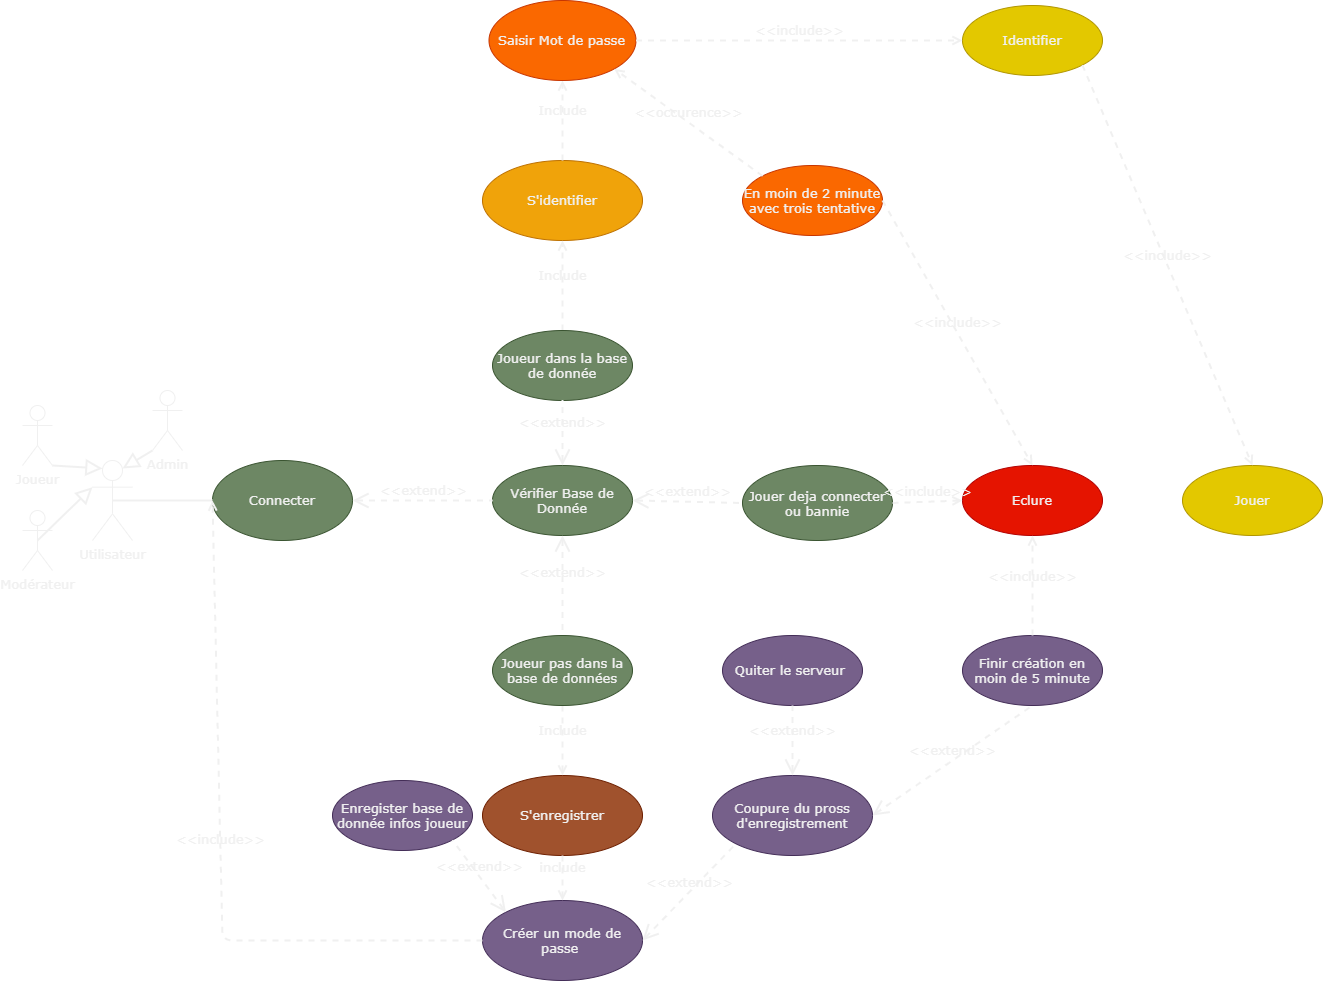

The diagram above was exported from draw.io. Its source (the exported page's mxGraphModel, read from the mxfile embedded in the PNG):
<mxGraphModel dx="1160" dy="2098" grid="1" gridSize="10" guides="1" tooltips="1" connect="1" arrows="1" fold="1" page="1" pageScale="1" pageWidth="827" pageHeight="1169" math="0" shadow="0">
  <root>
    <mxCell id="0" />
    <mxCell id="1" parent="0" />
    <mxCell id="2" value="Utilisateur" style="shape=umlActor;html=1;verticalLabelPosition=bottom;verticalAlign=top;align=center;fontFamily=Verdana;fontColor=#F0F0F0;fontSize=13;strokeColor=#F0F0F0;" vertex="1" parent="1">
      <mxGeometry x="-50" y="240" width="40" height="80" as="geometry" />
    </mxCell>
    <mxCell id="3" value="Connecter" style="ellipse;whiteSpace=wrap;html=1;fillColor=#6d8764;fontColor=#F0F0F0;strokeColor=#3A5431;fontFamily=Verdana;fontSize=13;" vertex="1" parent="1">
      <mxGeometry x="70" y="240" width="140" height="80" as="geometry" />
    </mxCell>
    <mxCell id="4" value="S'enregistrer" style="ellipse;whiteSpace=wrap;html=1;fillColor=#a0522d;fontColor=#F0F0F0;strokeColor=#6D1F00;fontFamily=Verdana;fontSize=13;" vertex="1" parent="1">
      <mxGeometry x="340" y="555" width="160" height="80" as="geometry" />
    </mxCell>
    <mxCell id="5" value="S'identifier" style="ellipse;whiteSpace=wrap;html=1;fillColor=#f0a30a;fontColor=#F0F0F0;strokeColor=#BD7000;fontFamily=Verdana;fontSize=13;" vertex="1" parent="1">
      <mxGeometry x="340" y="-60" width="160" height="80" as="geometry" />
    </mxCell>
    <mxCell id="6" value="Créer un mode de passe&amp;nbsp;" style="ellipse;whiteSpace=wrap;html=1;fillColor=#76608a;fontColor=#F0F0F0;strokeColor=#432D57;fontFamily=Verdana;fontSize=13;" vertex="1" parent="1">
      <mxGeometry x="340" y="680" width="160" height="80" as="geometry" />
    </mxCell>
    <mxCell id="8" value="" style="edgeStyle=none;html=1;endArrow=none;verticalAlign=bottom;entryX=0;entryY=0.5;entryDx=0;entryDy=0;strokeWidth=2;exitX=0.5;exitY=0.5;exitDx=0;exitDy=0;exitPerimeter=0;fontFamily=Verdana;fontColor=#F0F0F0;fontSize=13;strokeColor=#F0F0F0;" edge="1" parent="1" source="2" target="3">
      <mxGeometry width="160" relative="1" as="geometry">
        <mxPoint x="-10" y="280" as="sourcePoint" />
        <mxPoint x="49.99999999999545" y="280" as="targetPoint" />
      </mxGeometry>
    </mxCell>
    <mxCell id="10" value="Include" style="html=1;verticalAlign=bottom;labelBackgroundColor=none;endArrow=open;endFill=0;dashed=1;strokeWidth=2;entryX=0.5;entryY=1;entryDx=0;entryDy=0;exitX=0.5;exitY=0;exitDx=0;exitDy=0;fontFamily=Verdana;fontColor=#F0F0F0;fontSize=13;strokeColor=#F0F0F0;" edge="1" parent="1" source="57" target="5">
      <mxGeometry width="160" relative="1" as="geometry">
        <mxPoint x="451.6541205120352" y="232.62630748673928" as="sourcePoint" />
        <mxPoint x="320" y="80" as="targetPoint" />
      </mxGeometry>
    </mxCell>
    <mxCell id="12" value="Include" style="html=1;verticalAlign=bottom;labelBackgroundColor=none;endArrow=open;endFill=0;dashed=1;strokeWidth=2;entryX=0.5;entryY=0;entryDx=0;entryDy=0;exitX=0.5;exitY=1;exitDx=0;exitDy=0;fontFamily=Verdana;fontColor=#F0F0F0;fontSize=13;strokeColor=#F0F0F0;" edge="1" parent="1" source="55" target="4">
      <mxGeometry width="160" relative="1" as="geometry">
        <mxPoint x="451.6541205120352" y="292.37369251326027" as="sourcePoint" />
        <mxPoint x="380" y="380" as="targetPoint" />
      </mxGeometry>
    </mxCell>
    <mxCell id="13" value="Include" style="html=1;verticalAlign=bottom;labelBackgroundColor=none;endArrow=open;endFill=0;dashed=1;strokeWidth=2;entryX=0.5;entryY=1;entryDx=0;entryDy=0;exitX=0.5;exitY=0;exitDx=0;exitDy=0;fontFamily=Verdana;fontColor=#F0F0F0;fontSize=13;strokeColor=#F0F0F0;" edge="1" parent="1" source="5" target="15">
      <mxGeometry width="160" relative="1" as="geometry">
        <mxPoint x="510" y="120" as="sourcePoint" />
        <mxPoint x="350" y="40" as="targetPoint" />
      </mxGeometry>
    </mxCell>
    <mxCell id="15" value="Saisir Mot de passe" style="ellipse;whiteSpace=wrap;html=1;fillColor=#fa6800;fontColor=#F0F0F0;strokeColor=#C73500;fontFamily=Verdana;fontSize=13;" vertex="1" parent="1">
      <mxGeometry x="346.5" y="-220" width="147" height="80" as="geometry" />
    </mxCell>
    <mxCell id="20" value="include" style="html=1;verticalAlign=bottom;labelBackgroundColor=none;endArrow=open;endFill=0;dashed=1;strokeWidth=2;exitX=0.5;exitY=1;exitDx=0;exitDy=0;fontFamily=Verdana;fontColor=#F0F0F0;fontSize=13;strokeColor=#F0F0F0;" edge="1" parent="1" source="4" target="6">
      <mxGeometry width="160" relative="1" as="geometry">
        <mxPoint x="190" y="510" as="sourcePoint" />
        <mxPoint x="350" y="480" as="targetPoint" />
      </mxGeometry>
    </mxCell>
    <mxCell id="21" value="Joueur" style="shape=umlActor;html=1;verticalLabelPosition=bottom;verticalAlign=top;align=center;fontFamily=Verdana;fontColor=#F0F0F0;fontSize=13;strokeColor=#F0F0F0;" vertex="1" parent="1">
      <mxGeometry x="-120" y="185" width="30" height="60" as="geometry" />
    </mxCell>
    <mxCell id="24" value="Admin" style="shape=umlActor;html=1;verticalLabelPosition=bottom;verticalAlign=top;align=center;fontFamily=Verdana;fontColor=#F0F0F0;fontSize=13;strokeColor=#F0F0F0;" vertex="1" parent="1">
      <mxGeometry x="10" y="170" width="30" height="60" as="geometry" />
    </mxCell>
    <mxCell id="28" value="" style="edgeStyle=none;html=1;endArrow=block;endFill=0;endSize=12;verticalAlign=bottom;strokeWidth=2;exitX=1;exitY=1;exitDx=0;exitDy=0;exitPerimeter=0;entryX=0.25;entryY=0.1;entryDx=0;entryDy=0;entryPerimeter=0;fontFamily=Verdana;fontColor=#F0F0F0;fontSize=13;strokeColor=#F0F0F0;" edge="1" parent="1" source="21" target="2">
      <mxGeometry width="160" relative="1" as="geometry">
        <mxPoint x="460" y="290" as="sourcePoint" />
        <mxPoint x="620" y="290" as="targetPoint" />
      </mxGeometry>
    </mxCell>
    <mxCell id="29" value="" style="edgeStyle=none;html=1;endArrow=block;endFill=0;endSize=12;verticalAlign=bottom;strokeWidth=2;exitX=0.5;exitY=0.5;exitDx=0;exitDy=0;exitPerimeter=0;entryX=0;entryY=0.3333333333333333;entryDx=0;entryDy=0;entryPerimeter=0;fontFamily=Verdana;fontColor=#F0F0F0;fontSize=13;strokeColor=#F0F0F0;" edge="1" parent="1" source="23" target="2">
      <mxGeometry width="160" relative="1" as="geometry">
        <mxPoint x="460" y="290" as="sourcePoint" />
        <mxPoint y="360" as="targetPoint" />
      </mxGeometry>
    </mxCell>
    <mxCell id="30" value="" style="edgeStyle=none;html=1;endArrow=block;endFill=0;endSize=12;verticalAlign=bottom;strokeWidth=2;exitX=0;exitY=1;exitDx=0;exitDy=0;exitPerimeter=0;entryX=0.75;entryY=0.1;entryDx=0;entryDy=0;entryPerimeter=0;fontFamily=Verdana;fontColor=#F0F0F0;fontSize=13;strokeColor=#F0F0F0;" edge="1" parent="1" source="24" target="2">
      <mxGeometry width="160" relative="1" as="geometry">
        <mxPoint x="460" y="290" as="sourcePoint" />
        <mxPoint x="620" y="290" as="targetPoint" />
      </mxGeometry>
    </mxCell>
    <mxCell id="23" value="Modérateur" style="shape=umlActor;html=1;verticalLabelPosition=bottom;verticalAlign=top;align=center;fontFamily=Verdana;fontColor=#F0F0F0;fontSize=13;strokeColor=#F0F0F0;" vertex="1" parent="1">
      <mxGeometry x="-120" y="290" width="30" height="60" as="geometry" />
    </mxCell>
    <mxCell id="36" value="Eclure" style="ellipse;whiteSpace=wrap;html=1;fillColor=#e51400;fontColor=#F0F0F0;strokeColor=#B20000;fontFamily=Verdana;fontSize=13;" vertex="1" parent="1">
      <mxGeometry x="820" y="245" width="140" height="70" as="geometry" />
    </mxCell>
    <mxCell id="38" value="Enregister base de donnée infos joueur" style="ellipse;whiteSpace=wrap;html=1;fillColor=#76608a;fontColor=#F0F0F0;strokeColor=#432D57;fontFamily=Verdana;fontSize=13;" vertex="1" parent="1">
      <mxGeometry x="190" y="560" width="140" height="70" as="geometry" />
    </mxCell>
    <mxCell id="40" value="Coupure du pross d'enregistrement" style="ellipse;whiteSpace=wrap;html=1;fillColor=#76608a;fontColor=#F0F0F0;strokeColor=#432D57;fontFamily=Verdana;fontSize=13;" vertex="1" parent="1">
      <mxGeometry x="570" y="555" width="160" height="80" as="geometry" />
    </mxCell>
    <mxCell id="42" value="Quiter le serveur&amp;nbsp;" style="ellipse;whiteSpace=wrap;html=1;fillColor=#76608a;fontColor=#F0F0F0;strokeColor=#432D57;fontFamily=Verdana;fontSize=13;" vertex="1" parent="1">
      <mxGeometry x="580" y="415" width="140" height="70" as="geometry" />
    </mxCell>
    <mxCell id="43" value="Finir création en moin de 5 minute" style="ellipse;whiteSpace=wrap;html=1;fillColor=#76608a;fontColor=#F0F0F0;strokeColor=#432D57;fontFamily=Verdana;fontSize=13;" vertex="1" parent="1">
      <mxGeometry x="820" y="415" width="140" height="70" as="geometry" />
    </mxCell>
    <mxCell id="49" value="Jouer" style="ellipse;whiteSpace=wrap;html=1;fillColor=#e3c800;fontColor=#F0F0F0;strokeColor=#B09500;fontFamily=Verdana;fontSize=13;" vertex="1" parent="1">
      <mxGeometry x="1040" y="245" width="140" height="70" as="geometry" />
    </mxCell>
    <mxCell id="51" value="Vérifier Base de Donnée" style="ellipse;whiteSpace=wrap;html=1;fillColor=#6d8764;fontColor=#F0F0F0;strokeColor=#3A5431;fontFamily=Verdana;fontSize=13;" vertex="1" parent="1">
      <mxGeometry x="350" y="245" width="140" height="70" as="geometry" />
    </mxCell>
    <mxCell id="53" value="Jouer deja connecter ou bannie" style="ellipse;whiteSpace=wrap;html=1;fillColor=#6d8764;fontColor=#F0F0F0;strokeColor=#3A5431;fontFamily=Verdana;fontSize=13;" vertex="1" parent="1">
      <mxGeometry x="600" y="245" width="150" height="75" as="geometry" />
    </mxCell>
    <mxCell id="55" value="Joueur pas dans la base de données" style="ellipse;whiteSpace=wrap;html=1;fillColor=#6d8764;fontColor=#F0F0F0;strokeColor=#3A5431;fontFamily=Verdana;fontSize=13;" vertex="1" parent="1">
      <mxGeometry x="350" y="415" width="140" height="70" as="geometry" />
    </mxCell>
    <mxCell id="57" value="Joueur dans la base de donnée" style="ellipse;whiteSpace=wrap;html=1;fillColor=#6d8764;fontColor=#F0F0F0;strokeColor=#3A5431;fontFamily=Verdana;fontSize=13;" vertex="1" parent="1">
      <mxGeometry x="350" y="110" width="140" height="70" as="geometry" />
    </mxCell>
    <mxCell id="63" value="En moin de 2 minute avec trois tentative" style="ellipse;whiteSpace=wrap;html=1;fillColor=#fa6800;fontColor=#F0F0F0;strokeColor=#C73500;fontFamily=Verdana;fontSize=13;" vertex="1" parent="1">
      <mxGeometry x="600" y="-55" width="140" height="70" as="geometry" />
    </mxCell>
    <mxCell id="65" value="&amp;lt;&amp;lt;occurence&amp;gt;&amp;gt;" style="html=1;verticalAlign=bottom;labelBackgroundColor=none;endArrow=open;endFill=0;dashed=1;strokeWidth=2;exitX=0;exitY=0;exitDx=0;exitDy=0;entryX=1;entryY=1;entryDx=0;entryDy=0;fontFamily=Verdana;fontColor=#F0F0F0;fontSize=13;strokeColor=#F0F0F0;" edge="1" parent="1" source="63" target="15">
      <mxGeometry width="160" relative="1" as="geometry">
        <mxPoint x="240" y="-300" as="sourcePoint" />
        <mxPoint x="400" y="-300" as="targetPoint" />
      </mxGeometry>
    </mxCell>
    <mxCell id="68" value="Identifier" style="ellipse;whiteSpace=wrap;html=1;fillColor=#e3c800;fontColor=#F0F0F0;strokeColor=#B09500;fontFamily=Verdana;fontSize=13;" vertex="1" parent="1">
      <mxGeometry x="820" y="-215" width="140" height="70" as="geometry" />
    </mxCell>
    <mxCell id="77" value="&amp;lt;&amp;lt;include&amp;gt;&amp;gt;" style="edgeStyle=none;html=1;endArrow=open;verticalAlign=bottom;dashed=1;labelBackgroundColor=none;strokeWidth=2;exitX=1;exitY=0.5;exitDx=0;exitDy=0;entryX=0.5;entryY=0;entryDx=0;entryDy=0;fontFamily=Verdana;fontColor=#F0F0F0;fontSize=13;strokeColor=#F0F0F0;" edge="1" parent="1" source="63" target="36">
      <mxGeometry width="160" relative="1" as="geometry">
        <mxPoint x="710" y="70" as="sourcePoint" />
        <mxPoint x="870" y="70" as="targetPoint" />
      </mxGeometry>
    </mxCell>
    <mxCell id="78" value="&amp;lt;&amp;lt;extend&amp;gt;&amp;gt;" style="edgeStyle=none;html=1;startArrow=open;endArrow=none;startSize=12;verticalAlign=bottom;dashed=1;labelBackgroundColor=none;strokeWidth=2;exitX=0.5;exitY=0;exitDx=0;exitDy=0;entryX=0.5;entryY=1;entryDx=0;entryDy=0;fontFamily=Verdana;fontColor=#F0F0F0;fontSize=13;strokeColor=#F0F0F0;" edge="1" parent="1" source="51" target="57">
      <mxGeometry width="160" relative="1" as="geometry">
        <mxPoint x="410" y="190" as="sourcePoint" />
        <mxPoint x="570" y="190" as="targetPoint" />
      </mxGeometry>
    </mxCell>
    <mxCell id="79" value="&amp;lt;&amp;lt;extend&amp;gt;&amp;gt;" style="edgeStyle=none;html=1;startArrow=open;endArrow=none;startSize=12;verticalAlign=bottom;dashed=1;labelBackgroundColor=none;strokeWidth=2;exitX=0.5;exitY=1;exitDx=0;exitDy=0;fontFamily=Verdana;fontColor=#F0F0F0;fontSize=13;strokeColor=#F0F0F0;" edge="1" parent="1" source="51">
      <mxGeometry width="160" relative="1" as="geometry">
        <mxPoint x="430" y="380" as="sourcePoint" />
        <mxPoint x="420" y="410" as="targetPoint" />
      </mxGeometry>
    </mxCell>
    <mxCell id="80" value="&amp;lt;&amp;lt;extend&amp;gt;&amp;gt;" style="edgeStyle=none;html=1;startArrow=open;endArrow=none;startSize=12;verticalAlign=bottom;dashed=1;labelBackgroundColor=none;strokeWidth=2;exitX=1;exitY=0.5;exitDx=0;exitDy=0;entryX=0;entryY=0.5;entryDx=0;entryDy=0;fontFamily=Verdana;fontColor=#F0F0F0;fontSize=13;strokeColor=#F0F0F0;" edge="1" parent="1" source="51" target="53">
      <mxGeometry width="160" relative="1" as="geometry">
        <mxPoint x="520" y="360" as="sourcePoint" />
        <mxPoint x="680" y="360" as="targetPoint" />
      </mxGeometry>
    </mxCell>
    <mxCell id="81" value="&amp;lt;&amp;lt;extend&amp;gt;&amp;gt;" style="edgeStyle=none;html=1;startArrow=open;endArrow=none;startSize=12;verticalAlign=bottom;dashed=1;labelBackgroundColor=none;strokeWidth=2;exitX=1;exitY=0.5;exitDx=0;exitDy=0;entryX=0;entryY=0.5;entryDx=0;entryDy=0;fontFamily=Verdana;fontColor=#F0F0F0;fontSize=13;strokeColor=#F0F0F0;" edge="1" parent="1" source="3" target="51">
      <mxGeometry width="160" relative="1" as="geometry">
        <mxPoint x="200" y="340" as="sourcePoint" />
        <mxPoint x="360" y="340" as="targetPoint" />
      </mxGeometry>
    </mxCell>
    <mxCell id="82" value="&amp;lt;&amp;lt;include&amp;gt;&amp;gt;" style="edgeStyle=none;html=1;endArrow=open;verticalAlign=bottom;dashed=1;labelBackgroundColor=none;strokeWidth=2;exitX=1;exitY=0.5;exitDx=0;exitDy=0;entryX=0;entryY=0.5;entryDx=0;entryDy=0;fontFamily=Verdana;fontColor=#F0F0F0;fontSize=13;strokeColor=#F0F0F0;" edge="1" parent="1" source="53" target="36">
      <mxGeometry width="160" relative="1" as="geometry">
        <mxPoint x="740" y="330" as="sourcePoint" />
        <mxPoint x="900" y="330" as="targetPoint" />
      </mxGeometry>
    </mxCell>
    <mxCell id="83" value="&amp;lt;&amp;lt;extend&amp;gt;&amp;gt;" style="edgeStyle=none;html=1;startArrow=open;endArrow=none;startSize=12;verticalAlign=bottom;dashed=1;labelBackgroundColor=none;strokeWidth=2;exitX=0;exitY=0;exitDx=0;exitDy=0;entryX=1;entryY=1;entryDx=0;entryDy=0;fontFamily=Verdana;fontColor=#F0F0F0;fontSize=13;strokeColor=#F0F0F0;" edge="1" parent="1" source="6" target="38">
      <mxGeometry width="160" relative="1" as="geometry">
        <mxPoint x="260" y="680" as="sourcePoint" />
        <mxPoint x="420" y="680" as="targetPoint" />
      </mxGeometry>
    </mxCell>
    <mxCell id="85" value="&amp;lt;&amp;lt;extend&amp;gt;&amp;gt;" style="edgeStyle=none;html=1;startArrow=open;endArrow=none;startSize=12;verticalAlign=bottom;dashed=1;labelBackgroundColor=none;strokeWidth=2;exitX=0.5;exitY=0;exitDx=0;exitDy=0;entryX=0.5;entryY=1;entryDx=0;entryDy=0;fontFamily=Verdana;fontColor=#F0F0F0;fontSize=13;strokeColor=#F0F0F0;" edge="1" parent="1" source="40" target="42">
      <mxGeometry width="160" relative="1" as="geometry">
        <mxPoint x="670" y="520" as="sourcePoint" />
        <mxPoint x="830" y="520" as="targetPoint" />
      </mxGeometry>
    </mxCell>
    <mxCell id="86" value="&amp;lt;&amp;lt;extend&amp;gt;&amp;gt;" style="edgeStyle=none;html=1;startArrow=open;endArrow=none;startSize=12;verticalAlign=bottom;dashed=1;labelBackgroundColor=none;strokeWidth=2;exitX=1;exitY=0.5;exitDx=0;exitDy=0;entryX=0.5;entryY=1;entryDx=0;entryDy=0;fontFamily=Verdana;fontColor=#F0F0F0;fontSize=13;strokeColor=#F0F0F0;" edge="1" parent="1" source="40" target="43">
      <mxGeometry width="160" relative="1" as="geometry">
        <mxPoint x="780" y="650" as="sourcePoint" />
        <mxPoint x="940" y="650" as="targetPoint" />
      </mxGeometry>
    </mxCell>
    <mxCell id="87" value="&amp;lt;&amp;lt;include&amp;gt;&amp;gt;" style="edgeStyle=none;html=1;endArrow=open;verticalAlign=bottom;dashed=1;labelBackgroundColor=none;strokeWidth=2;exitX=0.5;exitY=0;exitDx=0;exitDy=0;entryX=0.5;entryY=1;entryDx=0;entryDy=0;fontFamily=Verdana;fontColor=#F0F0F0;fontSize=13;strokeColor=#F0F0F0;" edge="1" parent="1" source="43" target="36">
      <mxGeometry width="160" relative="1" as="geometry">
        <mxPoint x="850" y="370" as="sourcePoint" />
        <mxPoint x="1010" y="370" as="targetPoint" />
      </mxGeometry>
    </mxCell>
    <mxCell id="88" value="&amp;lt;&amp;lt;include&amp;gt;&amp;gt;" style="edgeStyle=none;html=1;endArrow=open;verticalAlign=bottom;dashed=1;labelBackgroundColor=none;strokeWidth=2;exitX=1;exitY=0.5;exitDx=0;exitDy=0;entryX=0;entryY=0.5;entryDx=0;entryDy=0;fontFamily=Verdana;fontColor=#F0F0F0;fontSize=13;strokeColor=#F0F0F0;" edge="1" parent="1" source="15" target="68">
      <mxGeometry width="160" relative="1" as="geometry">
        <mxPoint x="620" y="-190" as="sourcePoint" />
        <mxPoint x="780" y="-190" as="targetPoint" />
      </mxGeometry>
    </mxCell>
    <mxCell id="90" value="&amp;lt;&amp;lt;include&amp;gt;&amp;gt;" style="edgeStyle=none;html=1;endArrow=open;verticalAlign=bottom;dashed=1;labelBackgroundColor=none;strokeWidth=2;exitX=1;exitY=1;exitDx=0;exitDy=0;entryX=0.5;entryY=0;entryDx=0;entryDy=0;fontFamily=Verdana;fontColor=#F0F0F0;fontSize=13;strokeColor=#F0F0F0;" edge="1" parent="1" source="68" target="49">
      <mxGeometry width="160" relative="1" as="geometry">
        <mxPoint x="970" y="-40" as="sourcePoint" />
        <mxPoint x="1130" y="-40" as="targetPoint" />
      </mxGeometry>
    </mxCell>
    <mxCell id="91" value="&amp;lt;&amp;lt;include&amp;gt;&amp;gt;" style="edgeStyle=none;html=1;endArrow=open;verticalAlign=bottom;dashed=1;labelBackgroundColor=none;strokeWidth=2;entryX=0;entryY=0.5;entryDx=0;entryDy=0;exitX=0;exitY=0.5;exitDx=0;exitDy=0;fontFamily=Verdana;fontColor=#F0F0F0;fontSize=13;strokeColor=#F0F0F0;" edge="1" parent="1" source="6" target="3">
      <mxGeometry width="160" relative="1" as="geometry">
        <mxPoint x="70" y="740" as="sourcePoint" />
        <mxPoint x="230" y="610" as="targetPoint" />
        <Array as="points">
          <mxPoint x="80" y="720" />
        </Array>
      </mxGeometry>
    </mxCell>
    <mxCell id="96" value="&amp;lt;&amp;lt;extend&amp;gt;&amp;gt;" style="edgeStyle=none;html=1;startArrow=open;endArrow=none;startSize=12;verticalAlign=bottom;dashed=1;labelBackgroundColor=none;strokeWidth=2;exitX=1;exitY=0.5;exitDx=0;exitDy=0;entryX=0;entryY=1;entryDx=0;entryDy=0;fontFamily=Verdana;fontColor=#F0F0F0;fontSize=13;strokeColor=#F0F0F0;" edge="1" parent="1" source="6" target="40">
      <mxGeometry width="160" relative="1" as="geometry">
        <mxPoint x="550" y="730" as="sourcePoint" />
        <mxPoint x="710" y="730" as="targetPoint" />
      </mxGeometry>
    </mxCell>
  </root>
</mxGraphModel>